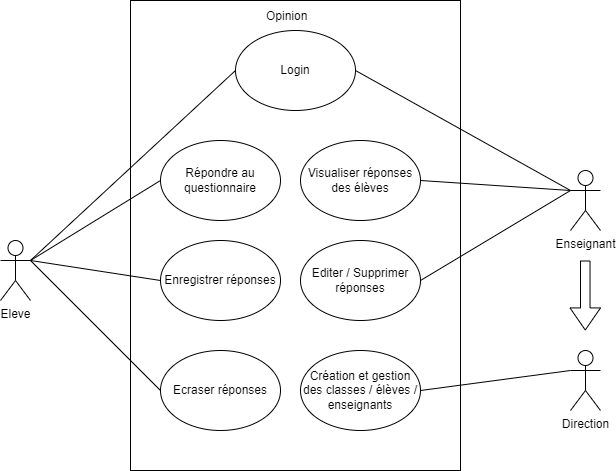

The diagram above was exported from draw.io. Its source (the exported page's mxGraphModel, read from the mxfile embedded in the PNG):
<mxGraphModel dx="782" dy="471" grid="1" gridSize="10" guides="1" tooltips="1" connect="1" arrows="1" fold="1" page="1" pageScale="1" pageWidth="827" pageHeight="1169" math="0" shadow="0">
  <root>
    <mxCell id="0" />
    <mxCell id="1" parent="0" />
    <mxCell id="E4iJOz7azOg231Npb3Dp-25" value="" style="rounded=0;whiteSpace=wrap;html=1;fillColor=none;" parent="1" vertex="1">
      <mxGeometry x="210" y="100" width="330" height="470" as="geometry" />
    </mxCell>
    <mxCell id="E4iJOz7azOg231Npb3Dp-11" style="rounded=0;orthogonalLoop=1;jettySize=auto;html=1;exitX=1;exitY=0.3333333333333333;exitDx=0;exitDy=0;exitPerimeter=0;entryX=0;entryY=0.5;entryDx=0;entryDy=0;endArrow=none;endFill=0;" parent="1" source="E4iJOz7azOg231Npb3Dp-1" target="E4iJOz7azOg231Npb3Dp-7" edge="1">
      <mxGeometry relative="1" as="geometry" />
    </mxCell>
    <mxCell id="E4iJOz7azOg231Npb3Dp-12" style="edgeStyle=none;rounded=0;orthogonalLoop=1;jettySize=auto;html=1;exitX=1;exitY=0.3333333333333333;exitDx=0;exitDy=0;exitPerimeter=0;entryX=0;entryY=0.5;entryDx=0;entryDy=0;endArrow=none;endFill=0;" parent="1" source="E4iJOz7azOg231Npb3Dp-1" target="E4iJOz7azOg231Npb3Dp-6" edge="1">
      <mxGeometry relative="1" as="geometry" />
    </mxCell>
    <mxCell id="E4iJOz7azOg231Npb3Dp-13" style="edgeStyle=none;rounded=0;orthogonalLoop=1;jettySize=auto;html=1;exitX=1;exitY=0.3333333333333333;exitDx=0;exitDy=0;exitPerimeter=0;entryX=0;entryY=0.5;entryDx=0;entryDy=0;endArrow=none;endFill=0;" parent="1" source="E4iJOz7azOg231Npb3Dp-1" target="E4iJOz7azOg231Npb3Dp-8" edge="1">
      <mxGeometry relative="1" as="geometry" />
    </mxCell>
    <mxCell id="E4iJOz7azOg231Npb3Dp-14" style="edgeStyle=none;rounded=0;orthogonalLoop=1;jettySize=auto;html=1;exitX=1;exitY=0.3333333333333333;exitDx=0;exitDy=0;exitPerimeter=0;entryX=0;entryY=0.5;entryDx=0;entryDy=0;endArrow=none;endFill=0;" parent="1" source="E4iJOz7azOg231Npb3Dp-1" target="E4iJOz7azOg231Npb3Dp-10" edge="1">
      <mxGeometry relative="1" as="geometry" />
    </mxCell>
    <mxCell id="E4iJOz7azOg231Npb3Dp-1" value="Eleve" style="shape=umlActor;verticalLabelPosition=bottom;verticalAlign=top;html=1;outlineConnect=0;" parent="1" vertex="1">
      <mxGeometry x="80" y="340" width="30" height="60" as="geometry" />
    </mxCell>
    <mxCell id="E4iJOz7azOg231Npb3Dp-20" style="edgeStyle=none;rounded=0;orthogonalLoop=1;jettySize=auto;html=1;exitX=0;exitY=0.3333333333333333;exitDx=0;exitDy=0;exitPerimeter=0;entryX=1;entryY=0.5;entryDx=0;entryDy=0;endArrow=none;endFill=0;" parent="1" source="E4iJOz7azOg231Npb3Dp-2" target="E4iJOz7azOg231Npb3Dp-9" edge="1">
      <mxGeometry relative="1" as="geometry" />
    </mxCell>
    <mxCell id="E4iJOz7azOg231Npb3Dp-23" style="edgeStyle=none;rounded=0;orthogonalLoop=1;jettySize=auto;html=1;exitX=0;exitY=0.3333333333333333;exitDx=0;exitDy=0;exitPerimeter=0;entryX=1;entryY=0.5;entryDx=0;entryDy=0;endArrow=none;endFill=0;" parent="1" source="E4iJOz7azOg231Npb3Dp-2" target="E4iJOz7azOg231Npb3Dp-15" edge="1">
      <mxGeometry relative="1" as="geometry" />
    </mxCell>
    <mxCell id="E4iJOz7azOg231Npb3Dp-27" style="edgeStyle=none;rounded=0;orthogonalLoop=1;jettySize=auto;html=1;exitX=0;exitY=0.3333333333333333;exitDx=0;exitDy=0;exitPerimeter=0;endArrow=none;endFill=0;entryX=1;entryY=0.5;entryDx=0;entryDy=0;" parent="1" source="E4iJOz7azOg231Npb3Dp-2" target="E4iJOz7azOg231Npb3Dp-7" edge="1">
      <mxGeometry relative="1" as="geometry" />
    </mxCell>
    <mxCell id="E4iJOz7azOg231Npb3Dp-2" value="Enseignant" style="shape=umlActor;verticalLabelPosition=bottom;verticalAlign=top;html=1;outlineConnect=0;" parent="1" vertex="1">
      <mxGeometry x="650" y="270" width="30" height="60" as="geometry" />
    </mxCell>
    <mxCell id="E4iJOz7azOg231Npb3Dp-22" style="edgeStyle=none;rounded=0;orthogonalLoop=1;jettySize=auto;html=1;exitX=0;exitY=0.3333333333333333;exitDx=0;exitDy=0;exitPerimeter=0;entryX=1;entryY=0.5;entryDx=0;entryDy=0;endArrow=none;endFill=0;" parent="1" source="E4iJOz7azOg231Npb3Dp-3" target="E4iJOz7azOg231Npb3Dp-18" edge="1">
      <mxGeometry relative="1" as="geometry" />
    </mxCell>
    <mxCell id="E4iJOz7azOg231Npb3Dp-3" value="Direction" style="shape=umlActor;verticalLabelPosition=bottom;verticalAlign=top;html=1;outlineConnect=0;" parent="1" vertex="1">
      <mxGeometry x="650" y="450" width="30" height="60" as="geometry" />
    </mxCell>
    <mxCell id="E4iJOz7azOg231Npb3Dp-6" value="Répondre au questionnaire" style="ellipse;whiteSpace=wrap;html=1;fillColor=none;" parent="1" vertex="1">
      <mxGeometry x="240" y="240" width="120" height="80" as="geometry" />
    </mxCell>
    <mxCell id="E4iJOz7azOg231Npb3Dp-7" value="Login" style="ellipse;whiteSpace=wrap;html=1;fillColor=none;" parent="1" vertex="1">
      <mxGeometry x="315" y="130" width="120" height="80" as="geometry" />
    </mxCell>
    <mxCell id="E4iJOz7azOg231Npb3Dp-8" value="Enregistrer réponses" style="ellipse;whiteSpace=wrap;html=1;fillColor=none;" parent="1" vertex="1">
      <mxGeometry x="240" y="340" width="120" height="80" as="geometry" />
    </mxCell>
    <mxCell id="E4iJOz7azOg231Npb3Dp-9" value="Visualiser réponses des élèves" style="ellipse;whiteSpace=wrap;html=1;fillColor=none;" parent="1" vertex="1">
      <mxGeometry x="380" y="240" width="120" height="80" as="geometry" />
    </mxCell>
    <mxCell id="E4iJOz7azOg231Npb3Dp-10" value="Ecraser réponses" style="ellipse;whiteSpace=wrap;html=1;fillColor=none;" parent="1" vertex="1">
      <mxGeometry x="240" y="450" width="120" height="80" as="geometry" />
    </mxCell>
    <mxCell id="E4iJOz7azOg231Npb3Dp-15" value="Editer / Supprimer réponses" style="ellipse;whiteSpace=wrap;html=1;fillColor=none;" parent="1" vertex="1">
      <mxGeometry x="380" y="340" width="120" height="80" as="geometry" />
    </mxCell>
    <mxCell id="E4iJOz7azOg231Npb3Dp-18" value="Création et gestion des classes / élèves / enseignants" style="ellipse;whiteSpace=wrap;html=1;fillColor=none;" parent="1" vertex="1">
      <mxGeometry x="380" y="450" width="120" height="80" as="geometry" />
    </mxCell>
    <mxCell id="E4iJOz7azOg231Npb3Dp-24" value="" style="shape=flexArrow;endArrow=classic;html=1;rounded=0;width=9.523809523809524;endSize=7.023809523809524;" parent="1" edge="1">
      <mxGeometry width="50" height="50" relative="1" as="geometry">
        <mxPoint x="664.76" y="360" as="sourcePoint" />
        <mxPoint x="664.76" y="430" as="targetPoint" />
      </mxGeometry>
    </mxCell>
    <mxCell id="E4iJOz7azOg231Npb3Dp-26" value="Opinion" style="text;strokeColor=none;fillColor=none;align=left;verticalAlign=middle;spacingLeft=4;spacingRight=4;overflow=hidden;points=[[0,0.5],[1,0.5]];portConstraint=eastwest;rotatable=0;" parent="1" vertex="1">
      <mxGeometry x="340" y="100" width="80" height="30" as="geometry" />
    </mxCell>
  </root>
</mxGraphModel>